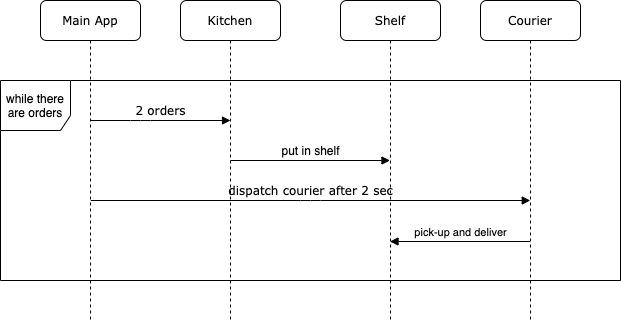

The diagram above was exported from draw.io. Its source (the exported page's mxGraphModel, read from the mxfile embedded in the PNG):
<mxGraphModel dx="1132" dy="1074" grid="1" gridSize="10" guides="1" tooltips="1" connect="1" arrows="1" fold="1" page="1" pageScale="1" pageWidth="1100" pageHeight="850" background="#ffffff" math="0" shadow="0">
  <root>
    <mxCell id="0" />
    <mxCell id="1" parent="0" />
    <mxCell id="Ch56paXsfi6YNY3WpshO-1" value="while there are orders" style="shape=umlFrame;whiteSpace=wrap;html=1;width=70;height=50;" vertex="1" parent="1">
      <mxGeometry x="60" y="160" width="620" height="200" as="geometry" />
    </mxCell>
    <mxCell id="7baba1c4bc27f4b0-2" value="Kitchen" style="shape=umlLifeline;perimeter=lifelinePerimeter;whiteSpace=wrap;html=1;container=1;collapsible=0;recursiveResize=0;outlineConnect=0;rounded=1;shadow=0;comic=0;labelBackgroundColor=none;strokeWidth=1;fontFamily=Verdana;fontSize=12;align=center;" parent="1" vertex="1">
      <mxGeometry x="240" y="80" width="100" height="320" as="geometry" />
    </mxCell>
    <mxCell id="Ch56paXsfi6YNY3WpshO-2" value="&lt;span style=&quot;font-size: 12px&quot;&gt;put in shelf&lt;/span&gt;" style="html=1;verticalAlign=bottom;endArrow=block;" edge="1" parent="7baba1c4bc27f4b0-2" target="7baba1c4bc27f4b0-3">
      <mxGeometry width="80" relative="1" as="geometry">
        <mxPoint x="50" y="160" as="sourcePoint" />
        <mxPoint x="130" y="160" as="targetPoint" />
      </mxGeometry>
    </mxCell>
    <mxCell id="7baba1c4bc27f4b0-3" value="Shelf" style="shape=umlLifeline;perimeter=lifelinePerimeter;whiteSpace=wrap;html=1;container=1;collapsible=0;recursiveResize=0;outlineConnect=0;rounded=1;shadow=0;comic=0;labelBackgroundColor=none;strokeWidth=1;fontFamily=Verdana;fontSize=12;align=center;" parent="1" vertex="1">
      <mxGeometry x="400" y="80" width="100" height="320" as="geometry" />
    </mxCell>
    <mxCell id="7baba1c4bc27f4b0-4" value="Courier" style="shape=umlLifeline;perimeter=lifelinePerimeter;whiteSpace=wrap;html=1;container=1;collapsible=0;recursiveResize=0;outlineConnect=0;rounded=1;shadow=0;comic=0;labelBackgroundColor=none;strokeWidth=1;fontFamily=Verdana;fontSize=12;align=center;" parent="1" vertex="1">
      <mxGeometry x="540" y="80" width="100" height="320" as="geometry" />
    </mxCell>
    <mxCell id="7baba1c4bc27f4b0-8" value="Main App" style="shape=umlLifeline;perimeter=lifelinePerimeter;whiteSpace=wrap;html=1;container=1;collapsible=0;recursiveResize=0;outlineConnect=0;rounded=1;shadow=0;comic=0;labelBackgroundColor=none;strokeWidth=1;fontFamily=Verdana;fontSize=12;align=center;" parent="1" vertex="1">
      <mxGeometry x="100" y="80" width="100" height="320" as="geometry" />
    </mxCell>
    <mxCell id="7baba1c4bc27f4b0-11" value="2 orders" style="html=1;verticalAlign=bottom;endArrow=block;labelBackgroundColor=none;fontFamily=Verdana;fontSize=12;edgeStyle=elbowEdgeStyle;elbow=vertical;" parent="1" edge="1">
      <mxGeometry relative="1" as="geometry">
        <mxPoint x="150" y="200" as="sourcePoint" />
        <mxPoint x="290" y="200" as="targetPoint" />
        <Array as="points">
          <mxPoint x="200" y="200" />
        </Array>
      </mxGeometry>
    </mxCell>
    <mxCell id="7baba1c4bc27f4b0-14" value="dispatch courier after 2 sec" style="html=1;verticalAlign=bottom;endArrow=block;labelBackgroundColor=none;fontFamily=Verdana;fontSize=12;edgeStyle=elbowEdgeStyle;elbow=vertical;" parent="1" edge="1">
      <mxGeometry relative="1" as="geometry">
        <mxPoint x="150.25" y="280" as="sourcePoint" />
        <mxPoint x="589.75" y="280" as="targetPoint" />
      </mxGeometry>
    </mxCell>
    <mxCell id="Ch56paXsfi6YNY3WpshO-4" value="pick-up and deliver" style="html=1;verticalAlign=bottom;endArrow=block;" edge="1" parent="1">
      <mxGeometry width="80" relative="1" as="geometry">
        <mxPoint x="589.5" y="321" as="sourcePoint" />
        <mxPoint x="449.5" y="321" as="targetPoint" />
      </mxGeometry>
    </mxCell>
  </root>
</mxGraphModel>